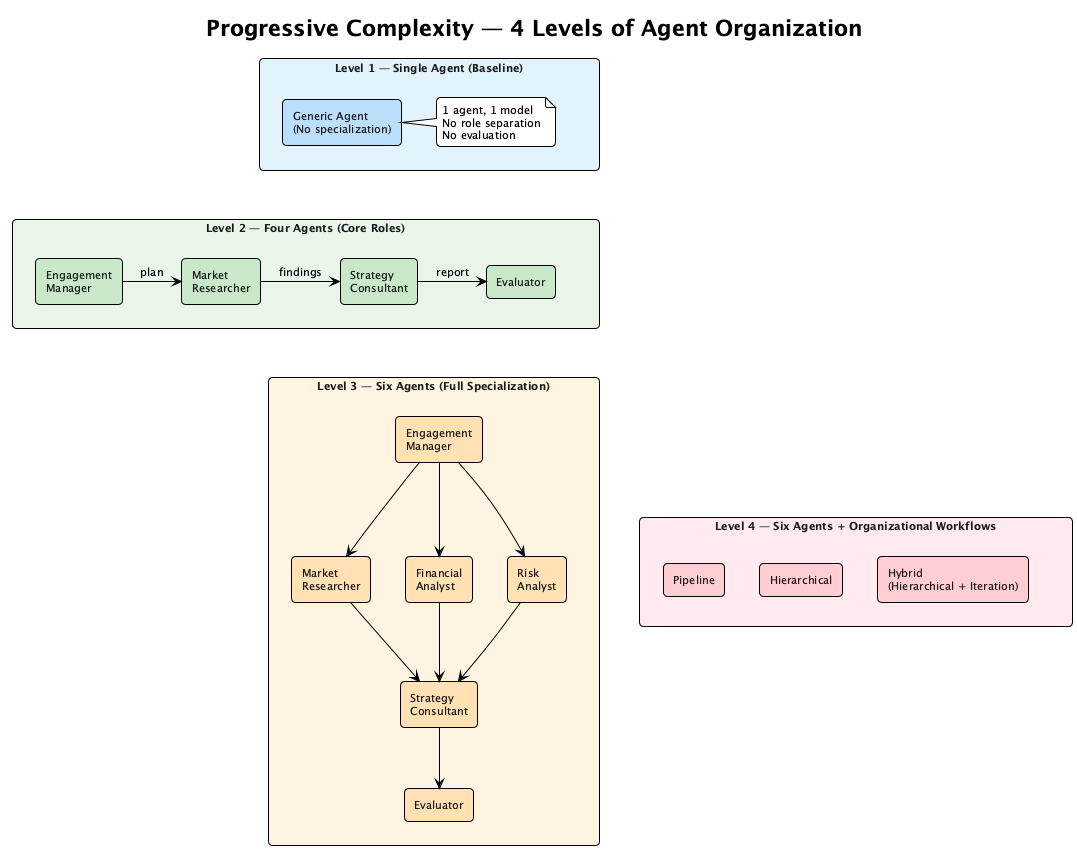

The diagram above was rendered by PlantUML. Its source (embedded in the PNG):
@startuml progressive_complexity
!theme plain
skinparam backgroundColor #FEFEFE
skinparam defaultFontName "Segoe UI"
skinparam defaultFontSize 11
skinparam shadowing false
skinparam roundCorner 8

title **Progressive Complexity — 4 Levels of Agent Organization**

skinparam rectangle {
  FontColor #1A1A1A
}

' === LEVEL 1 ===
rectangle "**Level 1 — Single Agent (Baseline)**" as L1 #E3F2FD {
  rectangle "Generic Agent\n(No specialization)" as l1a #BBDEFB
  note right of l1a
    1 agent, 1 model
    No role separation
    No evaluation
  end note
}

' === LEVEL 2 ===
rectangle "**Level 2 — Four Agents (Core Roles)**" as L2 #E8F5E9 {
  rectangle "Engagement\nManager" as l2em #C8E6C9
  rectangle "Market\nResearcher" as l2mr #C8E6C9
  rectangle "Strategy\nConsultant" as l2sc #C8E6C9
  rectangle "Evaluator" as l2ev #C8E6C9
  l2em -right-> l2mr : "plan"
  l2mr -right-> l2sc : "findings"
  l2sc -right-> l2ev : "report"
}

' === LEVEL 3 ===
rectangle "**Level 3 — Six Agents (Full Specialization)**" as L3 #FFF3E0 {
  rectangle "Engagement\nManager" as l3em #FFE0B2
  rectangle "Market\nResearcher" as l3mr #FFE0B2
  rectangle "Financial\nAnalyst" as l3fa #FFE0B2
  rectangle "Risk\nAnalyst" as l3ra #FFE0B2
  rectangle "Strategy\nConsultant" as l3sc #FFE0B2
  rectangle "Evaluator" as l3ev #FFE0B2

  l3em --> l3mr
  l3em --> l3fa
  l3em --> l3ra
  l3mr --> l3sc
  l3fa --> l3sc
  l3ra --> l3sc
  l3sc --> l3ev
}

' === LEVEL 4 ===
rectangle "**Level 4 — Six Agents + Organizational Workflows**" as L4 #FFEBEE {
  rectangle "Pipeline" as l4p #FFCDD2
  rectangle "Hierarchical" as l4h #FFCDD2
  rectangle "Hybrid\n(Hierarchical + Iteration)" as l4y #FFCDD2
  l4p -[hidden]right- l4h
  l4h -[hidden]right- l4y
}

L1 -[hidden]down- L2
L2 -[hidden]down- L3
L3 -[hidden]down- L4

@enduml